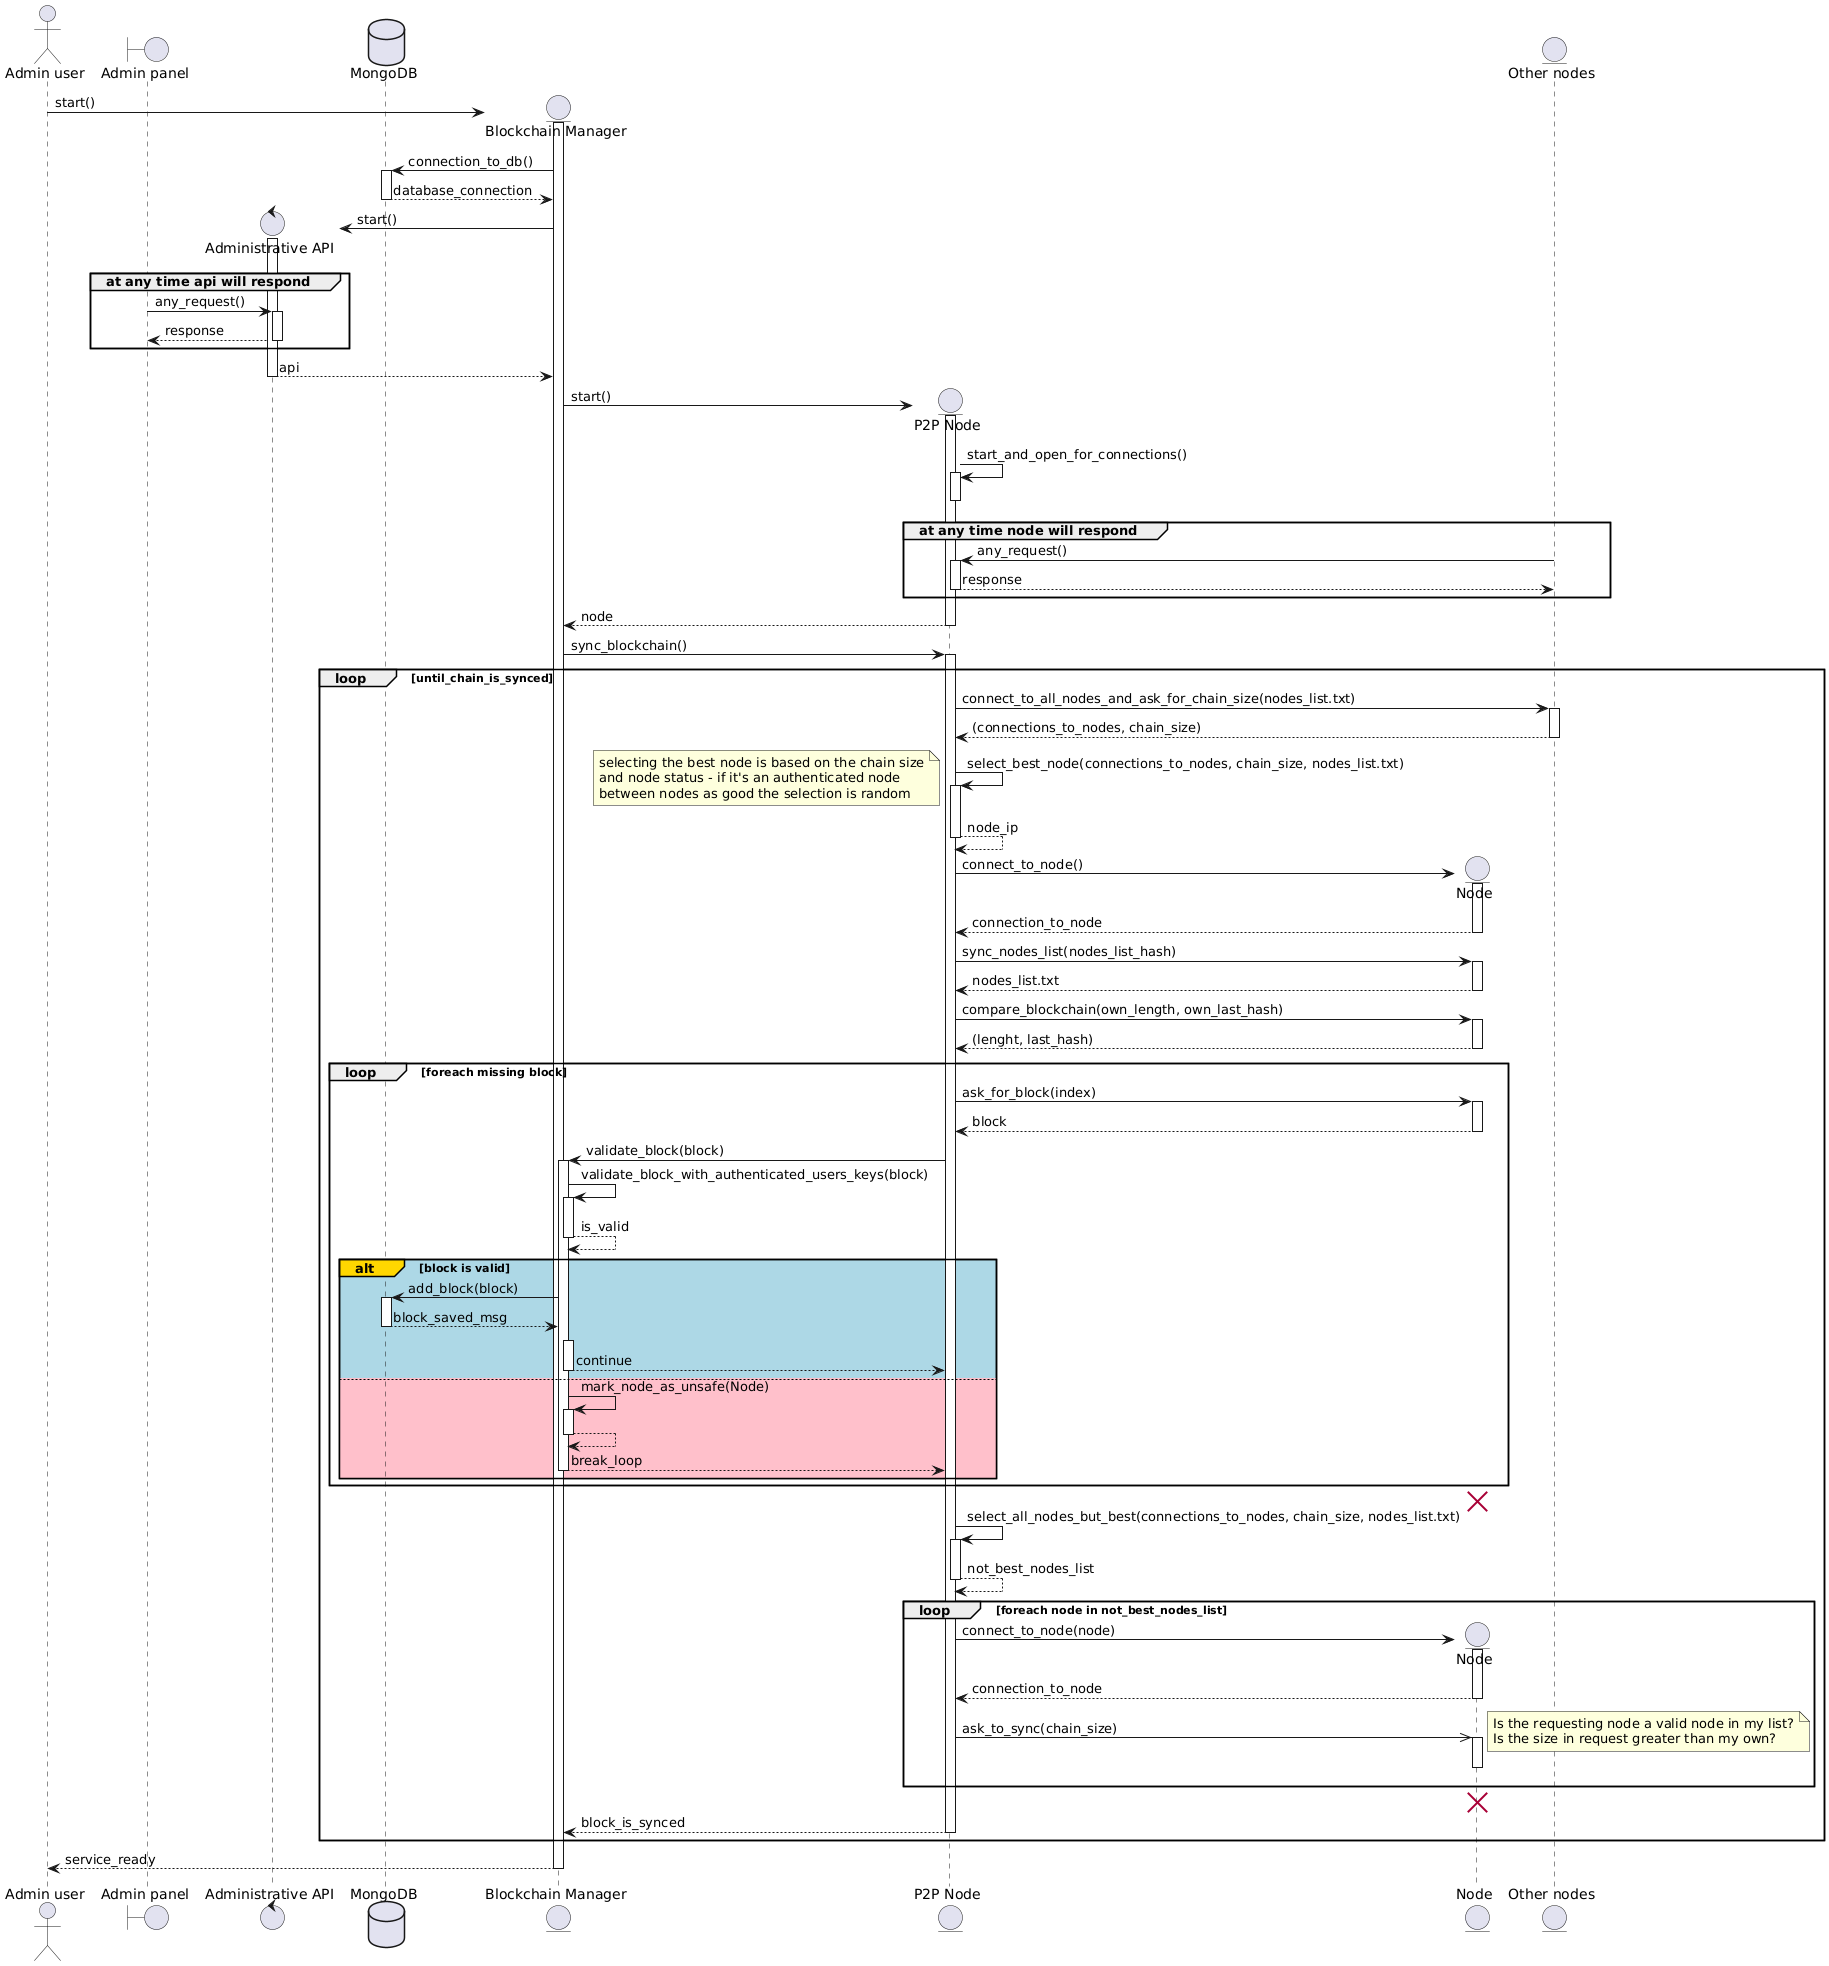

The diagram above was rendered by PlantUML. Its source (embedded in the PNG):
@startuml
autoactivate on

actor "Admin user" as User
boundary "Admin panel" as GUI
control "Administrative API" as API
database MongoDB
entity "Blockchain Manager" as BM
entity "P2P Node" as P2P
entity "Node" as RN
entity "Other nodes" as ON

User -> BM ** : start()
activate BM
BM -> MongoDB : connection_to_db()
return database_connection
BM -> API ** : start()
activate API
group at any time api will respond
  GUI -> API: any_request()
  return response
end
return api
BM -> P2P ** : start()
activate P2P
P2P -> P2P:start_and_open_for_connections()
deactivate P2P
group at any time node will respond
  ON -> P2P: any_request()
  return response
end
return node
BM -> P2P: sync_blockchain()
loop until_chain_is_synced
  P2P -> ON : connect_to_all_nodes_and_ask_for_chain_size(nodes_list.txt)
  return (connections_to_nodes, chain_size)
  P2P -> P2P: select_best_node(connections_to_nodes, chain_size, nodes_list.txt)
    note left
    selecting the best node is based on the chain size
    and node status - if it's an authenticated node
    between nodes as good the selection is random
    end note
  return node_ip
  P2P -> RN ** : connect_to_node()
  activate RN
  return connection_to_node
  P2P -> RN : sync_nodes_list(nodes_list_hash)
  return nodes_list.txt
  P2P -> RN : compare_blockchain(own_length, own_last_hash)
  return (lenght, last_hash)
  loop foreach missing block
    P2P -> RN: ask_for_block(index)
    return block
    P2P -> BM: validate_block(block)
    BM -> BM: validate_block_with_authenticated_users_keys(block)
    return is_valid
    alt#Gold  #LightBlue block is valid
      BM -> MongoDB: add_block(block)
      return block_saved_msg
      P2P -[hidden]> BM
      return continue
    else #Pink
      BM -> BM: mark_node_as_unsafe(Node)
      return 
      return break_loop
    end
  end
  destroy RN
  P2P -> P2P: select_all_nodes_but_best(connections_to_nodes, chain_size, nodes_list.txt)
  return not_best_nodes_list
  loop foreach node in not_best_nodes_list
    P2P -> RN **: connect_to_node(node)
    activate RN
    return connection_to_node
    P2P ->> RN: ask_to_sync(chain_size)
    note right
    Is the requesting node a valid node in my list?
    Is the size in request greater than my own?
    end note
    deactivate RN
  end
  destroy RN
  return block_is_synced
end
return service_ready
@enduml